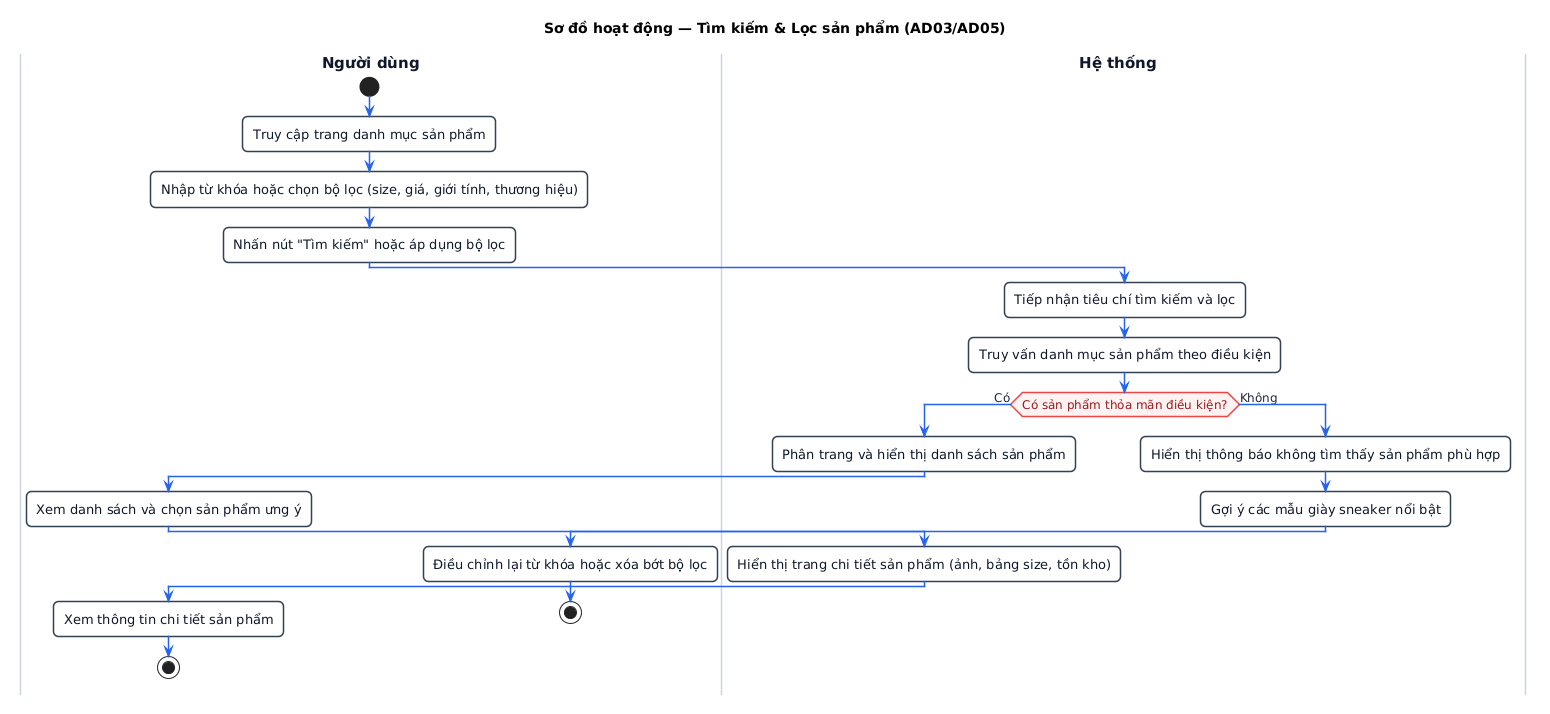

The diagram above was rendered by PlantUML. Its source (embedded in the PNG):
@startuml
title Sơ đồ hoạt động — Tìm kiếm & Lọc sản phẩm (AD03/AD05)

skinparam defaultFontName "Segoe UI, Arial, sans-serif"
skinparam defaultFontSize 13
skinparam roundCorner 10
skinparam shadowing false

skinparam ActivityFontSize 13
skinparam ActivityFontColor #0f172a
skinparam ActivityBorderColor #334155
skinparam ActivityBorderThickness 1.5
skinparam ActivityBackgroundColor #ffffff

skinparam ActivityDiamondFontSize 12
skinparam ActivityDiamondFontColor #991b1b
skinparam ActivityDiamondBorderColor #ef4444
skinparam ActivityDiamondBorderThickness 1.5
skinparam ActivityDiamondBackgroundColor #fef2f2

skinparam ArrowColor #2563eb
skinparam ArrowFontSize 12
skinparam ArrowFontColor #1e293b
skinparam ArrowThickness 1.5

skinparam SwimlaneTitleFontSize 15
skinparam SwimlaneTitleFontStyle bold
skinparam SwimlaneTitleFontColor #0f172a
skinparam SwimlaneBorderColor #cbd5e1
skinparam SwimlaneBorderThickness 1.5
skinparam SwimlaneWidth 380

|Người dùng|
start
:Truy cập trang danh mục sản phẩm;
:Nhập từ khóa hoặc chọn bộ lọc (size, giá, giới tính, thương hiệu);
:Nhấn nút "Tìm kiếm" hoặc áp dụng bộ lọc;

|Hệ thống|
:Tiếp nhận tiêu chí tìm kiếm và lọc;
:Truy vấn danh mục sản phẩm theo điều kiện;

if (Có sản phẩm thỏa mãn điều kiện?) then (Có)
  |Hệ thống|
  :Phân trang và hiển thị danh sách sản phẩm;
  |Người dùng|
  :Xem danh sách và chọn sản phẩm ưng ý;
  |Hệ thống|
  :Hiển thị trang chi tiết sản phẩm (ảnh, bảng size, tồn kho);
  |Người dùng|
  :Xem thông tin chi tiết sản phẩm;
  stop
else (Không)
  |Hệ thống|
  :Hiển thị thông báo không tìm thấy sản phẩm phù hợp;
  :Gợi ý các mẫu giày sneaker nổi bật;
  |Người dùng|
  :Điều chỉnh lại từ khóa hoặc xóa bớt bộ lọc;
  stop
endif
@enduml